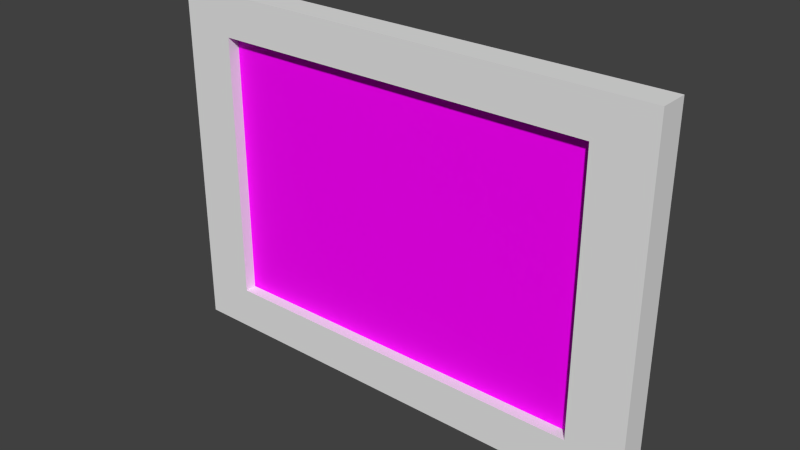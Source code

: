 # Source: back_hall_photo06.blend  (saved by Blender 2.93.21; exported with 4.5.12 LTS)
import bpy
from mathutils import Matrix  # noqa: F401  (used for matrix-valued properties, if any)

bpy.ops.wm.read_factory_settings(use_empty=True)
scene = bpy.context.scene
scene.name = 'Scene'

# ---- collections
col_collection_1 = bpy.data.collections.new('Collection 1'); scene.collection.children.link(col_collection_1)
col_collection_5 = bpy.data.collections.new('Collection 5'); scene.collection.children.link(col_collection_5)
col_collection_20 = bpy.data.collections.new('Collection 20'); scene.collection.children.link(col_collection_20)

# ---- images (referenced by path relative to the original .blend; pixels are not part of the script)
import os
ASSET_DIR = os.environ.get("B2B_ASSET_DIR", "")  # directory of the original .blend (textures are referenced by path, not embedded)
HERE = os.path.dirname(os.path.abspath(__file__))  # packed textures are extracted next to this script under _unpacked/

def load_image(name, relpath, width, height, colorspace="sRGB"):
    """Load a texture the original file referenced (path relative to the .blend, or extracted next to this script)."""
    p = next((c for c in (os.path.join(HERE, relpath), os.path.join(ASSET_DIR, relpath)) if relpath and os.path.exists(c)), "")
    if p:
        img = bpy.data.images.load(p, check_existing=True)
        img.name = name
    else:  # same state as the original file: an image datablock whose file is absent (Cycles renders it pink)
        img = bpy.data.images.new(name, width, height)
        img.source = "FILE"
        img.filepath = "//" + (relpath or name)
    img.colorspace_settings.name = colorspace
    return img
img_walters_photo01_jpg = load_image('walters-photo01.jpg', 'materials/walters-photo01.jpg', 1024, 1024, 'sRGB')

# ---- materials (node trees are filled in below, after node groups)
mat_painting_paper_backing01 = bpy.data.materials.new('painting_paper_backing01')
mat_painting_paper_backing01.alpha_threshold = 0.0
mat_painting_paper_backing01.use_transparent_shadow = False
mat_painting_paper_backing01.roughness = 0.5
mat_painting_paper_backing01.specular_intensity = 0.0
mat_back_hall_photo06_photo = bpy.data.materials.new('back_hall_photo06_photo')
mat_back_hall_photo06_photo.use_transparent_shadow = False
mat_frame10 = bpy.data.materials.new('frame10')
mat_frame10.alpha_threshold = 0.0
mat_frame10.use_transparent_shadow = False
mat_frame10.roughness = 0.5
mat_frame10.specular_intensity = 0.02778

# ---- material node trees
mat_back_hall_photo06_photo.use_nodes = True; mat_back_hall_photo06_photo.node_tree.nodes.clear()
_N = mat_back_hall_photo06_photo.node_tree.nodes; _L = mat_back_hall_photo06_photo.node_tree.links
n0 = _N.new('ShaderNodeBsdfPrincipled'); n0.name = 'Principled BSDF'; n0.location = (10, 300)
n0.distribution = 'GGX'
n0.subsurface_method = 'BURLEY'
n0.inputs[3].default_value = 1.45
n0.inputs[13].default_value = 0.08182
n0.inputs[27].default_value = (0.0, 0.0, 0.0, 1.0)
n0.inputs[28].default_value = 1.0
n1 = _N.new('ShaderNodeOutputMaterial'); n1.name = 'Material Output'; n1.location = (300, 300)
n2 = _N.new('ShaderNodeTexImage'); n2.name = 'Image Texture'; n2.location = (-286, 299)
n2.image = img_walters_photo01_jpg
_L.new(n0.outputs[0], n1.inputs[0])
_L.new(n2.outputs[0], n0.inputs[0])
n1.is_active_output = True

# ---- world
world_world = bpy.data.worlds.new('World'); scene.world = world_world
world_world.color = (0.05088, 0.05088, 0.05088)
world_world.use_sun_shadow = False
world_world.sun_shadow_jitter_overblur = 0.0
world_world.cycles.sampling_method = 'NONE'
world_world.cycles.sample_map_resolution = 256

# ---- meshes
me_plane_000 = bpy.data.meshes.new('Plane.000')
me_plane_000.from_pydata([(-0.00362, -0.0002227, -0.2847), (-0.00362, -0.0002226, 0.291), (-0.8074, -0.0002228, -0.2847), (-0.8074, -0.0002227, 0.291)], [], [(0, 1, 3, 2)])
_uv = me_plane_000.uv_layers.new(name='UVMap')
_uv.uv.foreach_set('vector', [0.05565, 0.8312, 0.05565, 0.2433, 0.9494, 0.2433, 0.9494, 0.8312])
me_plane_000.materials.append(mat_painting_paper_backing01)
me_plane_000.use_remesh_preserve_volume = False
me_plane_000.use_remesh_preserve_attributes = False
me_plane_000.use_mirror_vertex_groups = False
me_plane_000.update()
me_plane = bpy.data.meshes.new('Plane')
me_plane.from_pydata([(0.1244, 0.0, -0.336), (1.085, 0.0, -0.336), (0.1244, 0.0, 0.336), (1.085, 0.0, 0.336)], [], [(0, 1, 3, 2)])
_uv = me_plane.uv_layers.new(name='UVMap')
_uv.uv.foreach_set('vector', [9.207e-05, 9.196e-05, 0.9999, 9.211e-05, 0.9999, 0.9976, 9.196e-05, 0.9976])
me_plane.materials.append(mat_back_hall_photo06_photo)
me_plane.use_remesh_preserve_volume = False
me_plane.use_remesh_preserve_attributes = False
me_plane.use_mirror_vertex_groups = False
me_plane.update()
me_plane_005 = bpy.data.meshes.new('Plane.005')
me_plane_005.from_pydata([(-0.0005051, 0.0001734, 0.292), (-0.000505, 0.0001737, -0.2915), (0.8102, 0.0001721, 0.292), (0.8102, 0.0001724, -0.2915), (0.7189, 0.0001726, 0.292), (0.08562, 0.0001729, 0.292), (0.08562, 0.0001732, -0.2915), (0.7189, 0.0001728, -0.2915), (-0.000505, 0.0001735, 0.2248), (-0.0005049, 0.0001737, -0.2201), (0.8102, 0.0001723, -0.2201), (0.8102, 0.0001721, 0.2248), (0.08562, 0.0001732, -0.2201), (0.08562, 0.000173, 0.2248), (0.7189, 0.0001728, -0.2201), (0.7189, 0.0001726, 0.2248), (-0.0005051, -0.04793, 0.292), (-0.000505, -0.04793, -0.2915), (0.8102, -0.04793, 0.292), (0.8102, -0.04793, -0.2915), (0.7189, -0.04793, 0.292), (0.08562, -0.04793, 0.292), (0.08562, -0.04793, -0.2915), (0.7189, -0.04793, -0.2915), (-0.0005051, -0.04793, 0.2248), (-0.000505, -0.04793, -0.2201), (0.8102, -0.04793, -0.2201), (0.8102, -0.04793, 0.2248), (0.08562, -0.04793, -0.2201), (0.08562, -0.04793, 0.2248), (0.7189, -0.04793, -0.2201), (0.7189, -0.04793, 0.2248)], [], [(14, 10, 3, 7), (9, 12, 6, 1), (12, 14, 7, 6), (4, 2, 11, 15), (15, 11, 10, 14), (0, 5, 13, 8), (8, 13, 12, 9), (5, 4, 15, 13), (30, 23, 19, 26), (25, 17, 22, 28), (28, 22, 23, 30), (20, 31, 27, 18), (31, 30, 26, 27), (16, 24, 29, 21), (24, 25, 28, 29), (21, 29, 31, 20), (6, 7, 23, 22), (4, 5, 21, 20), (11, 2, 18, 27), (9, 1, 17, 25), (3, 10, 26, 19), (14, 12, 28, 30), (0, 8, 24, 16), (1, 6, 22, 17), (15, 14, 30, 31), (2, 4, 20, 18), (12, 13, 29, 28), (7, 3, 19, 23), (10, 11, 27, 26), (5, 0, 16, 21), (8, 9, 25, 24), (13, 15, 31, 29)])
_uv = me_plane_005.uv_layers.new(name='UVMap')
_uv.uv.foreach_set('vector', [0.9299, 0.8759, 0.9971, 0.8759, 0.9971, 0.9954, 0.9299, 0.9954, 0.003985, 0.8759, 0.06861, 0.8759, 0.06861, 0.9954, 0.003984, 0.9954, 0.06861, 0.8759, 0.9299, 0.8759, 0.9299, 0.9954, 0.06861, 0.9954, 0.9299, 0.01398, 0.9971, 0.01398, 0.9971, 0.1362, 0.9299, 0.1362, 0.9299, 0.1316, 0.9971, 0.1316, 0.9971, 0.8759, 0.9299, 0.8759, 0.003984, 0.01398, 0.06861, 0.01398, 0.06861, 0.1362, 0.003985, 0.1362, 0.003985, 0.1316, 0.06861, 0.1316, 0.06861, 0.8759, 0.003985, 0.8759, 0.06861, 0.01398, 0.9299, 0.01398, 0.9299, 0.1362, 0.06861, 0.1362, 0.07275, 0.8821, 0.07275, 1.002, 0.003984, 1.002, 0.003985, 0.8821, 0.9971, 0.8821, 0.9971, 1.002, 0.934, 1.002, 0.934, 0.8821, 0.934, 0.8821, 0.934, 1.002, 0.07275, 1.002, 0.07275, 0.8821, 0.07275, 0.02067, 0.07275, 0.1428, 0.003985, 0.1428, 0.003984, 0.02067, 0.07275, 0.1377, 0.07275, 0.8821, 0.003985, 0.8821, 0.003985, 0.1377, 0.9971, 0.02067, 0.9971, 0.1428, 0.934, 0.1428, 0.934, 0.02067, 0.9971, 0.1377, 0.9971, 0.8821, 0.934, 0.8821, 0.934, 0.1377, 0.934, 0.02067, 0.934, 0.1428, 0.07275, 0.1428, 0.07275, 0.02067, 0.574, 0.9045, 0.921, 0.9045, 0.9116, 0.9648, 0.5834, 0.9648, 0.4687, 0.9684, 0.1218, 0.9684, 0.1312, 0.9134, 0.4593, 0.9134, 0.0165, 0.3593, 0.0165, 0.3149, 0.03824, 0.3149, 0.03824, 0.3593, 0.9527, 0.3958, 0.9527, 0.3486, 0.9744, 0.3486, 0.9744, 0.3958, 0.0165, 0.7, 0.0165, 0.6529, 0.03824, 0.6529, 0.03824, 0.7, 0.9092, 0.1355, 0.5622, 0.1355, 0.5716, 0.1001, 0.8998, 0.1001, 0.9527, 0.7338, 0.9527, 0.6894, 0.9744, 0.6894, 0.9744, 0.7338, 0.5508, 0.9045, 0.574, 0.9045, 0.5834, 0.9648, 0.5508, 0.9648, 0.4313, 0.06455, 0.5716, 0.06455, 0.5622, 0.1001, 0.4219, 0.1001, 0.492, 0.9684, 0.4687, 0.9684, 0.4593, 0.9134, 0.492, 0.9134, 0.5622, 0.1355, 0.4219, 0.1355, 0.4313, 0.1001, 0.5716, 0.1001, 0.921, 0.9045, 0.9443, 0.9045, 0.9443, 0.9648, 0.9116, 0.9648, 0.0165, 0.6529, 0.0165, 0.3593, 0.03824, 0.3593, 0.03824, 0.6529, 0.1218, 0.9684, 0.09852, 0.9684, 0.09852, 0.9134, 0.1312, 0.9134, 0.9527, 0.6894, 0.9527, 0.3958, 0.9744, 0.3958, 0.9744, 0.6894, 0.5622, 0.06455, 0.9092, 0.06455, 0.8998, 0.1001, 0.5716, 0.1001])
me_plane_005.materials.append(mat_frame10)
me_plane_005.use_remesh_preserve_volume = False
me_plane_005.use_remesh_preserve_attributes = False
me_plane_005.use_mirror_vertex_groups = False
me_plane_005.update()
arm_back_hall_photo06_armature = bpy.data.armatures.new('back_hall_photo06_armature')  # bones are not reproduced

# ---- objects
ob_paper_backing = bpy.data.objects.new('paper_backing', me_plane_000)
ob_back_hall_photo06_armature = bpy.data.objects.new('back_hall_photo06_armature', arm_back_hall_photo06_armature)
ob_canvas = bpy.data.objects.new('canvas', me_plane)
ob_frame = bpy.data.objects.new('frame', me_plane_005)

# ---- transforms, parenting, visibility, modifiers, constraints
ob_paper_backing.parent = ob_back_hall_photo06_armature
ob_paper_backing.location = (0.0, 0.0, 0.0)
ob_paper_backing.rotation_euler = (0.0, -0.0, 3.142)
ob_paper_backing.lineart.crease_threshold = 0.0
_vg = ob_paper_backing.vertex_groups.new(name='bedroom_sw_painting01_bone')
_vg.add([0, 1, 2, 3], 1.0, 'REPLACE')
_vg = ob_paper_backing.vertex_groups.new(name='back_hall_painting05_bone')
_vg.add([0, 1, 2, 3], 1.0, 'REPLACE')
_m = ob_paper_backing.modifiers.new('Armature', 'ARMATURE')
_m.object = ob_back_hall_photo06_armature
ob_back_hall_photo06_armature.location = (0.0, 0.0, 0.0)
ob_back_hall_photo06_armature.scale = (1.875, 1.875, 1.875)
ob_back_hall_photo06_armature.lineart.crease_threshold = 0.0
ob_canvas.parent = ob_back_hall_photo06_armature
ob_canvas.matrix_parent_inverse = Matrix(((0.6667, 0.0, 0.0, 0.0), (0.0, 0.6667, 0.0, 0.0), (0.0, 0.0, 0.6667, 0.0), (0.0, 0.0, 0.0, 1.0)))
ob_canvas.location = (0.0, -0.04276, 0.004074)
ob_canvas.lineart.crease_threshold = 0.0
_vg = ob_canvas.vertex_groups.new(name='back_hall_painting05_bone')
_vg.add([0, 1, 2, 3], 1.0, 'REPLACE')
_m = ob_canvas.modifiers.new('Armature', 'ARMATURE')
_m.object = ob_back_hall_photo06_armature
ob_frame.parent = ob_back_hall_photo06_armature
ob_frame.location = (0.0, 0.0, 0.0)
ob_frame.lineart.crease_threshold = 0.0
_vg = ob_frame.vertex_groups.new(name='bedroom_sw_painting01_bone')
_vg.add([0, 1, 2, 3, 4, 5, 6, 7, 8, 9, 10, 11, 12, 13, 14, 15, 16, 17, 18, 19, 20, 21, 22, 23, 24, 25, 26, 27, 28, 29, 30, 31], 1.0, 'REPLACE')
_vg = ob_frame.vertex_groups.new(name='back_hall_painting05_bone')
for _i, _w in zip([0, 1, 2, 3, 4, 5, 6, 7, 8, 9, 10, 11, 12, 13, 14, 15, 16, 17, 18, 19, 20, 21, 22, 23, 24, 25, 26, 27, 28, 29, 30, 31], [1.0, 1.0, 1.0, 1.0, 1.0, 1.0, 1.0, 1.0, 1.0, 1.0, 1.0, 1.0, 1.0, 1.0, 1.0, 1.0, 1.0, 1.0, 1.0, 1.0, 1.0, 1.0, 1.0, 1.0, 1.0, 1.0, 1.0, 1.0, 1.0, 1.0, 1.0, 1.0]): _vg.add([_i], _w, 'REPLACE')
_m = ob_frame.modifiers.new('Armature', 'ARMATURE')
_m.object = ob_back_hall_photo06_armature

# ---- collection membership
col_collection_1.objects.link(ob_paper_backing)
col_collection_5.objects.link(ob_back_hall_photo06_armature)
col_collection_5.objects.link(ob_canvas)
col_collection_5.objects.link(ob_frame)

# ---- scene / render settings (as saved in the file)
scene.frame_start = 1; scene.frame_end = 21; scene.frame_set(1)
scene.render.engine = 'BLENDER_EEVEE_NEXT'
scene.render.image_settings.color_mode = 'RGB'
scene.render.image_settings.compression = 90
scene.render.resolution_percentage = 50
scene.render.dither_intensity = 0.0
scene.render.bake_margin = 2
scene.cycles.use_denoising = False
scene.cycles.samples = 10
scene.cycles.sampling_pattern = 'TABULATED_SOBOL'
scene.cycles.light_sampling_threshold = 0.0
scene.cycles.use_adaptive_sampling = False
scene.cycles.use_light_tree = False
scene.cycles.blur_glossy = 0.0
scene.cycles.volume_bounces = 1
scene.cycles.pixel_filter_type = 'GAUSSIAN'
scene.cycles.sample_clamp_indirect = 0.0
scene.view_settings.view_transform = 'Standard'
bpy.context.view_layer.update()

# ---- added for rendering (the .blend has no active camera and no usable light): camera, sun
cam_auto = bpy.data.cameras.new('AutoCamera')
cam_auto.lens = 50.0
cam_auto.sensor_width = 36.0
cam_auto.clip_end = 1000.0
ob_auto_camera = bpy.data.objects.new('AutoCamera', cam_auto)
scene.collection.objects.link(ob_auto_camera)
ob_auto_camera.location = (2.49383, -2.12645, 1.38826)
ob_auto_camera.rotation_euler = (1.09748, -7.21219e-08, 0.694738)
scene.camera = ob_auto_camera
light_auto_sun = bpy.data.lights.new('AutoSun', 'SUN')
light_auto_sun.energy = 3.0
light_auto_sun.angle = 0.0523599
ob_auto_sun = bpy.data.objects.new('AutoSun', light_auto_sun)
scene.collection.objects.link(ob_auto_sun)
ob_auto_sun.rotation_euler = (0.872665, 0.174533, 0.523599)
bpy.context.view_layer.update()
